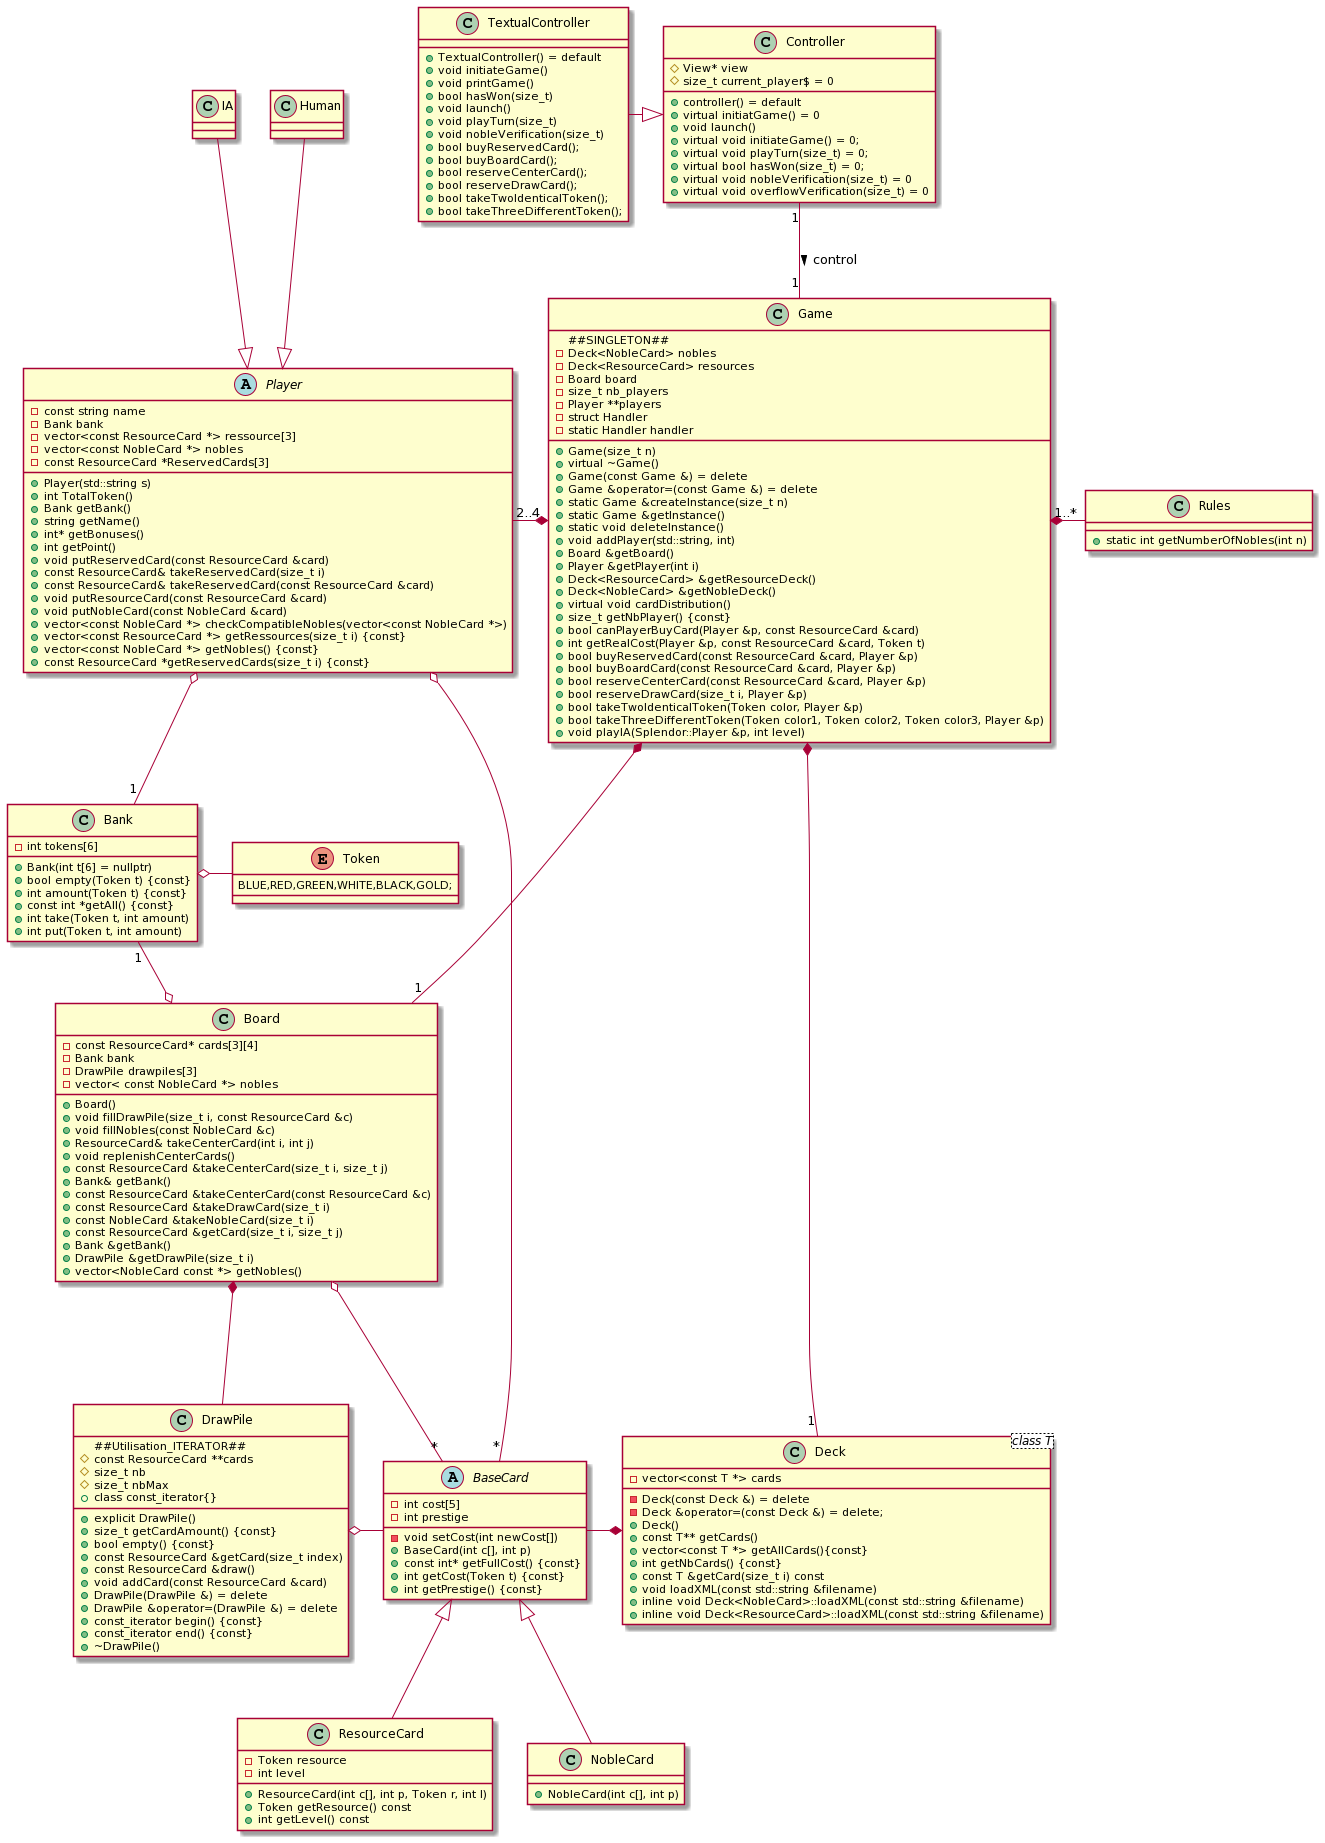

The diagram above was rendered by PlantUML. Its source (embedded in the PNG):
@startuml
abstract Player{
-const string name
-Bank bank
-vector<const ResourceCard *> ressource[3]
-vector<const NobleCard *> nobles
-const ResourceCard *ReservedCards[3]
+Player(std::string s)
+int TotalToken()
+Bank getBank()
+string getName()
+int* getBonuses()
+int getPoint()
+void putReservedCard(const ResourceCard &card)
+const ResourceCard& takeReservedCard(size_t i)
+const ResourceCard& takeReservedCard(const ResourceCard &card)
+void putResourceCard(const ResourceCard &card)
+void putNobleCard(const NobleCard &card)
+vector<const NobleCard *> checkCompatibleNobles(vector<const NobleCard *>)
+vector<const ResourceCard *> getRessources(size_t i) {const}
+vector<const NobleCard *> getNobles() {const}
+const ResourceCard *getReservedCards(size_t i) {const}
}


class Bank {
-int tokens[6]
+Bank(int t[6] = nullptr)
+bool empty(Token t) {const}
+int amount(Token t) {const}
+const int *getAll() {const}
+int take(Token t, int amount)
+int put(Token t, int amount)
}

abstract BaseCard{
-int cost[5]
-int prestige
-void setCost(int newCost[])
+BaseCard(int c[], int p)
+const int* getFullCost() {const}
+int getCost(Token t) {const}
+int getPrestige() {const}
}


enum Token{
BLUE,RED,GREEN,WHITE,BLACK,GOLD;
}

class ResourceCard{
-Token resource
-int level
+ResourceCard(int c[], int p, Token r, int l)
+Token getResource() const
+int getLevel() const
}

class NobleCard{
+NobleCard(int c[], int p)
}

class DrawPile{
##Utilisation_ITERATOR##
#const ResourceCard **cards
#size_t nb
#size_t nbMax
+explicit DrawPile()
+size_t getCardAmount() {const}
+bool empty() {const}
+const ResourceCard &getCard(size_t index)
+const ResourceCard &draw()
+void addCard(const ResourceCard &card)
+DrawPile(DrawPile &) = delete
+DrawPile &operator=(DrawPile &) = delete
+const_iterator begin() {const} 
+const_iterator end() {const}
+~DrawPile()
+class const_iterator{}
}

class Board{
-const ResourceCard* cards[3][4]
-Bank bank
-DrawPile drawpiles[3]
-vector< const NobleCard *> nobles
+Board()
+void fillDrawPile(size_t i, const ResourceCard &c)
+void fillNobles(const NobleCard &c)
+ResourceCard& takeCenterCard(int i, int j)
+void replenishCenterCards()
+const ResourceCard &takeCenterCard(size_t i, size_t j)
+Bank& getBank()
+const ResourceCard &takeCenterCard(const ResourceCard &c)
+const ResourceCard &takeDrawCard(size_t i)
+const NobleCard &takeNobleCard(size_t i)
+const ResourceCard &getCard(size_t i, size_t j)
+Bank &getBank()
+DrawPile &getDrawPile(size_t i)
+vector<NobleCard const *> getNobles()
}


class Game{
##SINGLETON##
-Deck<NobleCard> nobles
-Deck<ResourceCard> resources
-Board board
-size_t nb_players
-Player **players
-struct Handler
-static Handler handler
+Game(size_t n)
+virtual ~Game()
+Game(const Game &) = delete
+Game &operator=(const Game &) = delete
+static Game &createInstance(size_t n)
+static Game &getInstance()
+static void deleteInstance()
+void addPlayer(std::string, int)
+Board &getBoard()
+Player &getPlayer(int i)
+Deck<ResourceCard> &getResourceDeck()
+Deck<NobleCard> &getNobleDeck()
+virtual void cardDistribution()
+size_t getNbPlayer() {const}
+bool canPlayerBuyCard(Player &p, const ResourceCard &card)
+int getRealCost(Player &p, const ResourceCard &card, Token t)
+bool buyReservedCard(const ResourceCard &card, Player &p)
+bool buyBoardCard(const ResourceCard &card, Player &p)
+bool reserveCenterCard(const ResourceCard &card, Player &p)
+bool reserveDrawCard(size_t i, Player &p)
+bool takeTwoIdenticalToken(Token color, Player &p)
+bool takeThreeDifferentToken(Token color1, Token color2, Token color3, Player &p)
+void playIA(Splendor::Player &p, int level)
}

class Deck <class T>{
-vector<const T *> cards
-Deck(const Deck &) = delete
-Deck &operator=(const Deck &) = delete;
+Deck()
+const T** getCards()
+vector<const T *> getAllCards(){const}
+int getNbCards() {const}
+const T &getCard(size_t i) const
+void loadXML(const std::string &filename)
+inline void Deck<NobleCard>::loadXML(const std::string &filename)
+inline void Deck<ResourceCard>::loadXML(const std::string &filename)
}

class Rules{
+static int getNumberOfNobles(int n)
}


class Controller {
#View* view
#size_t current_player$ = 0
+controller() = default
+virtual initiatGame() = 0
+void launch()
+virtual void initiateGame() = 0;
+virtual void playTurn(size_t) = 0;
+virtual bool hasWon(size_t) = 0;
+virtual void nobleVerification(size_t) = 0
+virtual void overflowVerification(size_t) = 0
}

class TextualController{
+TextualController() = default
+void initiateGame()
+void printGame()
+bool hasWon(size_t)
+void launch()
+void playTurn(size_t)
+void nobleVerification(size_t)
+bool buyReservedCard();
+bool buyBoardCard();
+bool reserveCenterCard();
+bool reserveDrawCard();
+bool takeTwoIdenticalToken();
+bool takeThreeDifferentToken();
}


Game *---- "1" Deck
Player "2..4"  -*  Game
Game *---"1" Board
Game *-"1..*" Rules
Board o-"*" BaseCard
DrawPile o- BaseCard
Board *--- DrawPile
BaseCard -* Deck
Bank "1"-o Board
Player o--"1" Bank
Token -o Bank
BaseCard <|-- NobleCard
BaseCard <|-- ResourceCard
Human --|> Player
IA --|> Player

TextualController -|> Controller
Controller "1"-- "1" Game : control >
Player o--"*"BaseCard
@enduml